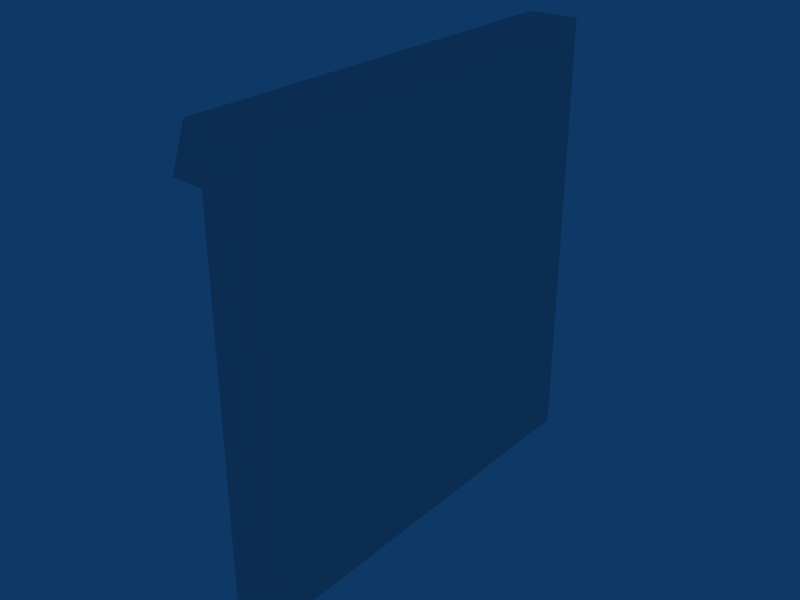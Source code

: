 # Source: door.blend  (saved by Blender 2.49.2; exported with 4.5.12 LTS)
import bpy
from mathutils import Matrix  # noqa: F401  (used for matrix-valued properties, if any)

bpy.ops.wm.read_factory_settings(use_empty=True)
scene = bpy.context.scene
scene.name = 'Scene'

# ---- collections
col_collection_1 = bpy.data.collections.new('Collection 1'); scene.collection.children.link(col_collection_1)

# ---- world
world_world = bpy.data.worlds.new('World'); scene.world = world_world
world_world.color = (0.05656, 0.2208, 0.4)
world_world.use_sun_shadow = False
world_world.sun_shadow_jitter_overblur = 0.0
world_world.cycles.sampling_method = 'MANUAL'
world_world.cycles.sample_map_resolution = 256

# ---- meshes
me_cube_001 = bpy.data.meshes.new('Cube.001')
me_cube_001.from_pydata([(-0.1739, 1.871, 1.942), (-0.1739, -1.871, 1.942), (0.1739, -1.871, 1.942), (0.1739, 1.871, 1.942), (-0.1739, 1.871, -1.942), (-0.1739, -1.871, -1.942), (0.1739, -1.871, -1.942), (0.1739, 1.871, -1.942), (-0.1739, 1.871, 1.495), (-0.1739, -1.871, 1.495), (0.1739, 1.871, 1.495), (0.1739, -1.871, 1.495), (-0.4464, -1.871, 1.508), (-0.4464, 1.871, 1.508), (-0.2896, -1.871, 1.929), (-0.2896, 1.871, 1.929)], [], [(3, 0, 1, 2), (7, 6, 5, 4), (4, 8, 10, 7), (8, 0, 3, 10), (8, 4, 5, 9), (6, 11, 9, 5), (11, 2, 1, 9), (7, 10, 11, 6), (10, 3, 2, 11), (8, 9, 12, 13), (9, 1, 14, 12), (0, 8, 13, 15), (1, 0, 15, 14), (15, 13, 12, 14)])
_uv = me_cube_001.uv_layers.new(name='UVTex')
_uv.uv.foreach_set('vector', [0.9935, 1.291e-07, 0.9939, 0.08013, 0.007851, 0.08013, 0.007412, 0.0, 0.5759, 0.897, 0.5759, -1.896, 0.402, -1.896, 0.402, 0.897, 0.402, 0.4897, 0.402, 1.494, 0.5759, 1.494, 0.5759, 0.4897, 0.402, 1.494, 0.402, 2.498, 0.5759, 2.498, 0.5759, 1.494, 0.8729, 1.009, -0.01004, 1.003, -0.003258, 0.008346, 0.8797, 0.01437, 0.5759, 0.4897, 0.5759, 1.494, 0.402, 1.494, 0.402, 0.4897, 0.5759, 1.494, 0.5759, 2.498, 0.402, 2.498, 0.402, 1.494, 1.0, 1.0, 0.1277, 1.0, 0.125, 0.0, 1.0, 0.0, 0.1277, 1.0, 0.0, 1.0, 0.0, 0.0, 0.125, 0.0, 0.8654, 1.007, 0.8637, 0.0154, 0.8807, 0.01545, 0.8793, 1.007, 1.003, 1.005, 0.8729, 1.009, 0.8797, 0.01437, 1.01, 0.01011, 1.003, 1.005, 0.8729, 1.009, 0.8797, 0.01437, 1.01, 0.01011, 0.007851, 0.08013, 0.9939, 0.08013, 0.9921, 0.1188, 0.006104, 0.1158, 1.003, 1.005, 0.8729, 1.009, 0.8797, 0.01437, 1.01, 0.01011])
me_cube_001.use_remesh_preserve_volume = False
me_cube_001.use_remesh_preserve_attributes = False
me_cube_001.use_mirror_vertex_groups = False
me_cube_001.update()
me_cube = bpy.data.meshes.new('Cube')
me_cube.from_pydata([], [], [])
me_cube.use_remesh_preserve_volume = False
me_cube.use_remesh_preserve_attributes = False
me_cube.use_mirror_vertex_groups = False
me_cube.update()

# ---- objects
ob_cube_001 = bpy.data.objects.new('Cube.001', me_cube_001)
ob_cube = bpy.data.objects.new('Cube', me_cube)

# ---- transforms, parenting, visibility, modifiers, constraints
ob_cube_001.location = (-0.0221, 0.0007904, -0.01254)
ob_cube_001.lock_rotations_4d = False
ob_cube_001.empty_display_type = 'ARROWS'
ob_cube_001.lineart.crease_threshold = 0.0
_m = ob_cube_001.modifiers.new('EdgeSplit', 'EDGE_SPLIT')
ob_cube.location = (-0.0221, 0.0007904, -0.01254)
ob_cube.lock_rotations_4d = False
ob_cube.empty_display_type = 'ARROWS'
ob_cube.lineart.crease_threshold = 0.0

# ---- collection membership
col_collection_1.objects.link(ob_cube_001)
col_collection_1.objects.link(ob_cube)

# ---- scene / render settings (as saved in the file)
scene.frame_start = 1; scene.frame_end = 250; scene.frame_set(1)
scene.render.engine = 'BLENDER_EEVEE_NEXT'
scene.render.image_settings.file_format = 'JPEG'
scene.render.image_settings.color_mode = 'RGB'
scene.render.image_settings.compression = 90
scene.render.resolution_x = 800
scene.render.resolution_y = 600
scene.render.pixel_aspect_x = 100.0
scene.render.pixel_aspect_y = 100.0
scene.render.fps = 25
scene.render.dither_intensity = 0.0
scene.render.use_compositing = False
scene.render.use_sequencer = False
scene.render.bake_margin = 2
scene.render.bake_bias = 0.0
scene.render.use_stamp_time = False
scene.render.use_stamp_date = False
scene.render.use_stamp_frame = False
scene.render.use_stamp_camera = False
scene.render.use_stamp_scene = False
scene.render.use_stamp_filename = False
scene.render.use_stamp_render_time = False
scene.render.stamp_font_size = 0
scene.cycles.use_denoising = False
scene.cycles.samples = 10
scene.cycles.sampling_pattern = 'TABULATED_SOBOL'
scene.cycles.light_sampling_threshold = 0.0
scene.cycles.use_adaptive_sampling = False
scene.cycles.use_light_tree = False
scene.cycles.blur_glossy = 0.0
scene.cycles.volume_bounces = 1
scene.cycles.pixel_filter_type = 'GAUSSIAN'
scene.cycles.sample_clamp_indirect = 0.0
scene.view_settings.view_transform = 'Raw'
bpy.context.view_layer.update()

# ---- added for rendering (the .blend has no active camera): camera
cam_auto = bpy.data.cameras.new('AutoCamera')
cam_auto.lens = 50.0
cam_auto.sensor_width = 36.0
cam_auto.clip_end = 1000.0
ob_auto_camera = bpy.data.objects.new('AutoCamera', cam_auto)
scene.collection.objects.link(ob_auto_camera)
ob_auto_camera.location = (4.86444, -6.02653, 4.00567)
ob_auto_camera.rotation_euler = (1.09748, -7.21219e-08, 0.694738)
scene.camera = ob_auto_camera
bpy.context.view_layer.update()
